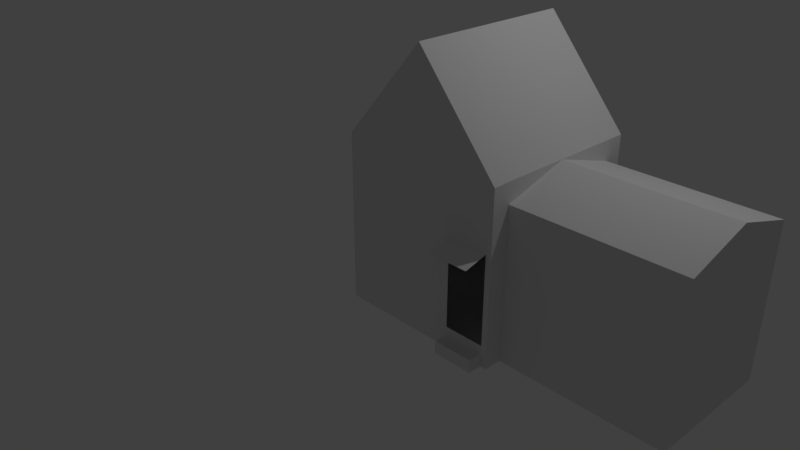 # Source: Home.blend  (saved by Blender 2.79.0; exported with 4.5.12 LTS)
import bpy
from mathutils import Matrix  # noqa: F401  (used for matrix-valued properties, if any)

bpy.ops.wm.read_factory_settings(use_empty=True)
scene = bpy.context.scene
scene.name = 'Scene'

# ---- collections
col_collection_1 = bpy.data.collections.new('Collection 1'); scene.collection.children.link(col_collection_1)

# ---- materials (node trees are filled in below, after node groups)
mat_material = bpy.data.materials.new('Material')
mat_material.alpha_threshold = 0.0
mat_material.use_transparent_shadow = False
mat_material.roughness = 0.5
mat_material.line_color = (0.0, 0.0, 0.0, 1.0)

# ---- material node trees

# ---- world
world_world = bpy.data.worlds.new('World'); scene.world = world_world
world_world.color = (0.05088, 0.05088, 0.05088)
world_world.use_sun_shadow = False
world_world.sun_shadow_jitter_overblur = 0.0
world_world.cycles.sampling_method = 'MANUAL'

# ---- cameras
cam_camera = bpy.data.cameras.new('Camera')
cam_camera.clip_end = 100.0
cam_camera.lens = 35.0
cam_camera.sensor_width = 32.0
cam_camera.sensor_height = 18.0
cam_camera.ortho_scale = 7.314
cam_camera.dof.focus_distance = 0.0
cam_camera.dof.aperture_fstop = 128.0

# ---- lights
light_lamp = bpy.data.lights.new('Lamp', 'POINT')
light_lamp.transmission_factor = 0.0
light_lamp.cutoff_distance = 30.0
light_lamp.energy = 100.0
light_lamp.shadow_buffer_clip_start = 1.001
light_lamp.shadow_soft_size = 0.1
light_lamp.shadow_maximum_resolution = 0.006
light_lamp.use_absolute_resolution = True

# ---- meshes
me_cube_001 = bpy.data.meshes.new('Cube.001')
me_cube_001.from_pydata([(0.9813, -0.1255, 0.1269), (0.9813, -1.688, 0.1269), (0.9813, -1.688, -1.873), (0.9813, -0.1255, -1.873), (2.981, -0.1255, -1.873), (2.981, -1.688, -1.873), (2.981, -1.688, 0.1329), (2.981, -0.1255, 0.1329), (2.981, 0.0969, 0.1329), (2.981, 0.0969, -1.873), (2.981, -1.903, 0.1269), (2.981, -1.903, -1.873), (0.9813, 0.0969, 0.1269), (0.9813, 0.0969, -1.873), (0.9813, -1.903, 0.1269), (0.9813, -1.903, -1.873), (0.9813, -0.1472, -0.0875), (0.9813, -1.675, -0.1047), (2.981, -0.1255, -0.1047), (2.981, -1.903, -0.1047), (2.981, -1.688, -0.1047), (2.981, 0.0969, -0.1047), (0.9813, -1.903, -0.1047), (0.9813, 0.0969, -0.08291), (1.981, -0.1255, -1.873), (1.981, -1.688, -1.873), (1.981, -1.688, 1.288), (1.981, -0.1255, 1.288), (1.981, -1.903, 1.288), (1.981, -1.903, -1.873), (1.981, 0.0969, 1.288), (1.981, 0.0969, -1.873), (1.981, -1.903, -0.1047), (1.981, 0.0969, -0.1047), (2.981, -0.1255, -0.1047), (2.981, -0.1255, -1.873), (2.981, -1.688, -1.873), (2.981, -1.688, -0.1047), (4.893, -0.1255, -0.1047), (4.893, -0.1255, -1.873), (4.893, -1.688, -1.873), (4.893, -1.688, -0.1047), (2.981, -0.907, -1.873), (2.981, -0.907, 0.1329), (0.9813, -0.907, 0.1269), (0.9813, -0.907, -1.873), (2.981, -0.907, -0.1047), (0.9813, -0.907, -0.09594), (1.981, -0.907, 1.288), (1.981, -0.907, -1.873), (2.981, -0.907, -1.873), (2.981, -0.907, 0.1299), (4.893, -0.907, -1.873), (4.893, -0.907, 0.1299), (0.9813, -0.5452, -0.4806), (0.9813, -1.28, -0.4806), (2.981, -0.1255, -0.2475), (2.981, -1.903, -0.2516), (2.981, -1.688, -0.2516), (2.981, 0.0969, -0.2516), (0.9813, 0.0969, -0.2516), (0.9813, -1.903, -0.2516), (1.981, 0.0969, -0.2516), (1.981, -1.903, -0.2516), (2.981, -0.1255, -0.1809), (2.981, -1.688, -0.1724), (4.893, -0.1255, -0.1663), (4.893, -1.688, -0.1663), (4.893, -0.907, -0.1442), (0.9813, -0.907, -0.4804), (0.9813, -1.903, 0.1253), (0.9813, -0.1255, 0.1321), (0.9813, -1.688, 0.1321), (2.981, -0.1255, 0.1321), (2.981, -1.903, 0.1253), (2.981, -1.688, 0.1321), (2.981, 0.0969, 0.1321), (0.9813, 0.0969, 0.1321), (1.981, -1.903, 0.1374), (1.981, 0.0969, 0.1552), (2.981, -0.907, 0.1321), (0.9813, -0.907, 0.1321), (0.9813, -0.558, -1.223), (0.9813, -1.264, -1.236), (2.981, -0.1255, -1.723), (2.981, -1.903, -1.723), (2.981, -1.688, -1.723), (2.981, 0.0969, -1.723), (0.9813, 0.0969, -1.723), (1.981, 0.0969, -1.723), (1.981, -1.903, -1.723), (2.981, -0.1255, -1.717), (2.981, -1.688, -1.716), (4.893, -0.1255, -1.715), (4.893, -1.688, -1.715), (4.893, -0.907, -1.713), (0.9813, -0.907, -1.228), (0.9813, -1.903, -1.723), (0.9813, -1.903, -0.5841), (0.9813, -0.5481, -0.6483), (0.9813, -1.277, -0.6512), (2.981, -0.1255, -0.581), (2.981, -1.903, -0.5841), (2.981, -1.688, -0.5841), (2.981, 0.0969, -0.5841), (0.9813, 0.0969, -0.5841), (1.981, 0.0969, -0.5841), (1.981, -1.903, -0.5841), (2.981, -0.1255, -0.528), (2.981, -1.688, -0.5212), (4.893, -0.1255, -0.5164), (4.893, -1.688, -0.5164), (4.893, -0.907, -0.4988), (0.9813, -0.5489, -0.699), (0.9813, -1.276, -0.7028), (2.981, -0.1255, -0.6817), (2.981, -1.903, -0.6846), (2.981, -1.688, -0.6846), (2.981, 0.0969, -0.6846), (0.9813, 0.0969, -0.6846), (1.981, 0.0969, -0.6846), (1.981, -1.903, -0.6846), (2.981, -0.1255, -0.6328), (2.981, -1.688, -0.6266), (4.893, -0.1255, -0.6221), (4.893, -1.688, -0.6221), (4.893, -0.907, -0.6059), (0.9813, -1.903, -0.6846), (0.9813, -0.5571, -1.173), (0.9813, -1.265, -1.185), (2.981, -0.1255, -1.624), (2.981, -1.903, -1.624), (2.981, -1.688, -1.624), (2.981, 0.0969, -1.624), (0.9813, 0.0969, -1.624), (1.981, 0.0969, -1.624), (1.981, -1.903, -1.624), (2.981, -0.1255, -1.613), (2.981, -1.688, -1.612), (4.893, -0.1255, -1.611), (4.893, -1.688, -1.611), (4.893, -0.907, -1.608), (0.9813, -1.903, -1.624), (2.913, -1.688, 0.2122), (2.913, -0.1255, 0.2122), (2.913, -1.903, -1.873), (2.913, 0.0969, 0.2122), (2.913, 0.0969, -0.1047), (2.913, -0.1255, -1.873), (2.913, -1.688, -1.873), (2.913, -1.903, 0.2067), (2.913, 0.0969, -1.873), (2.913, -1.903, -0.1047), (2.913, -0.907, 0.2122), (2.913, -0.907, -1.873), (2.913, -1.903, -0.2516), (2.913, 0.0969, -0.2516), (2.913, -1.903, 0.1262), (2.913, 0.0969, 0.1337), (2.913, 0.0969, -1.723), (2.913, -1.903, -1.723), (2.913, 0.0969, -0.5841), (2.913, -1.903, -0.5841), (2.913, -1.903, -0.5839), (2.913, 0.0969, -0.6846), (2.913, 0.0969, -1.624), (2.913, -1.903, -1.624), (2.429, -0.1255, -1.873), (2.429, -1.688, -1.873), (2.429, -1.903, 0.7676), (2.429, 0.0969, -1.873), (2.429, -1.903, -0.1047), (2.429, -0.907, -1.873), (2.429, -1.903, -0.2516), (2.429, -1.903, 0.132), (2.429, -1.903, -1.723), (2.429, -1.903, -0.5841), (2.429, -1.903, -0.5839), (2.429, -1.903, -1.624), (2.429, -1.688, 0.7702), (2.429, -0.1255, 0.7702), (2.429, -1.903, -1.873), (2.429, 0.0969, 0.7702), (2.429, 0.0969, -0.1047), (2.429, -0.907, 0.7702), (2.429, 0.0969, -0.2516), (2.429, 0.0969, 0.1448), (2.429, 0.0969, -1.723), (2.429, 0.0969, -0.5841), (2.429, 0.0969, -0.6846), (2.429, 0.0969, -1.624), (2.429, -2.067, -1.873), (2.913, -2.067, -1.873), (2.913, -2.067, -1.723), (2.429, -2.067, -1.723), (2.913, -1.903, -0.5841), (2.913, -1.903, -0.5839), (2.429, -1.903, -0.5841), (2.429, -1.903, -0.5839), (2.913, -1.902, -0.2516), (2.913, -1.902, -0.5841), (2.429, -1.902, -0.2516), (2.429, -1.902, -0.5841), (2.913, -2.179, -0.6588), (2.913, -1.903, -0.5839), (2.429, -2.179, -0.6588), (2.429, -1.903, -0.5839), (0.9813, -0.3065, -1.601), (0.9813, -1.511, -1.606), (2.981, -0.1255, -1.81), (2.981, -1.903, -1.81), (2.981, -1.688, -1.81), (2.981, 0.0969, -1.81), (0.9813, 0.0969, -1.81), (1.981, 0.0969, -1.81), (1.981, -1.903, -1.81), (2.981, -0.1255, -1.808), (2.981, -1.688, -1.807), (4.893, -0.1255, -1.807), (4.893, -1.688, -1.807), (4.893, -0.907, -1.806), (0.9813, -0.907, -1.603), (0.9813, -1.903, -1.81), (2.913, -1.903, -1.81), (2.913, 0.0969, -1.81), (2.429, 0.0969, -1.81), (2.429, -1.903, -1.81), (2.913, -2.067, -1.81), (2.429, -2.067, -1.81)], [], [(154, 42, 5, 149), (81, 44, 0, 71), (71, 0, 12, 77), (149, 5, 11, 145), (80, 43, 6, 75), (158, 146, 8, 76), (48, 44, 1, 26), (76, 8, 7, 73), (26, 1, 14, 28), (30, 12, 0, 27), (151, 9, 4, 148), (70, 14, 1, 72), (75, 6, 10, 74), (78, 28, 14, 70), (63, 32, 22, 61), (58, 20, 19, 57), (61, 22, 17, 55), (59, 21, 18, 56), (156, 147, 21, 59), (56, 18, 34, 64), (54, 16, 23, 60), (69, 47, 16, 54), (60, 23, 33, 62), (173, 171, 32, 63), (174, 169, 28, 78), (13, 31, 24, 3), (182, 30, 27, 180), (179, 26, 28, 169), (184, 48, 26, 179), (77, 12, 30, 79), (2, 25, 29, 15), (45, 49, 25, 2), (51, 37, 41, 53), (42, 4, 35, 50), (46, 20, 37, 51), (211, 5, 36, 217), (68, 53, 41, 67), (50, 35, 39, 52), (217, 36, 40, 219), (64, 34, 38, 66), (36, 50, 52, 40), (66, 38, 53, 68), (18, 46, 51, 34), (5, 42, 50, 36), (34, 51, 53, 38), (3, 24, 49, 45), (180, 27, 48, 184), (55, 17, 47, 69), (27, 0, 44, 48), (73, 7, 43, 80), (72, 1, 44, 81), (148, 4, 42, 154), (110, 66, 68, 112), (108, 64, 66, 110), (37, 65, 67, 41), (112, 68, 67, 111), (20, 58, 65, 37), (176, 173, 63, 107), (105, 60, 62, 106), (99, 54, 60, 105), (101, 56, 64, 108), (161, 156, 59, 104), (104, 59, 56, 101), (98, 61, 55, 100), (103, 58, 57, 102), (107, 63, 61, 98), (17, 72, 81, 47), (18, 73, 80, 46), (23, 77, 79, 33), (171, 174, 78, 32), (32, 78, 70, 22), (20, 75, 74, 19), (22, 70, 72, 17), (21, 76, 73, 18), (147, 158, 76, 21), (46, 80, 75, 20), (16, 71, 77, 23), (47, 81, 71, 16), (215, 90, 97, 222), (211, 86, 85, 210), (222, 97, 83, 208), (212, 87, 84, 209), (224, 159, 87, 212), (209, 84, 91, 216), (207, 82, 88, 213), (221, 96, 82, 207), (213, 88, 89, 214), (226, 175, 90, 215), (220, 95, 94, 219), (216, 91, 93, 218), (218, 93, 95, 220), (208, 83, 96, 221), (138, 92, 94, 140), (132, 86, 92, 138), (58, 103, 109, 65), (65, 109, 111, 67), (121, 107, 98, 127), (117, 103, 102, 116), (127, 98, 100, 114), (118, 104, 101, 115), (164, 161, 104, 118), (115, 101, 108, 122), (113, 99, 105, 119), (119, 105, 106, 120), (177, 176, 107, 121), (126, 112, 111, 125), (122, 108, 110, 124), (124, 110, 112, 126), (139, 124, 126, 141), (137, 122, 124, 139), (141, 126, 125, 140), (178, 177, 121, 136), (134, 119, 120, 135), (128, 113, 119, 134), (130, 115, 122, 137), (165, 164, 118, 133), (133, 118, 115, 130), (142, 127, 114, 129), (132, 117, 116, 131), (136, 121, 127, 142), (103, 117, 123, 109), (109, 123, 125, 111), (90, 136, 142, 97), (86, 132, 131, 85), (97, 142, 129, 83), (87, 133, 130, 84), (159, 165, 133, 87), (84, 130, 137, 91), (82, 128, 134, 88), (88, 134, 135, 89), (175, 178, 136, 90), (95, 141, 140, 94), (91, 137, 139, 93), (93, 139, 141, 95), (117, 132, 138, 123), (123, 138, 140, 125), (85, 131, 166, 160), (187, 190, 165, 159), (190, 189, 164, 165), (131, 116, 163, 166), (116, 102, 162, 163), (189, 188, 161, 164), (210, 85, 160, 223), (225, 187, 159, 224), (183, 186, 158, 147), (19, 74, 157, 152), (188, 185, 156, 161), (102, 57, 155, 162), (167, 148, 154, 172), (7, 144, 153, 43), (43, 153, 143, 6), (6, 143, 150, 10), (8, 146, 144, 7), (74, 10, 150, 157), (57, 19, 152, 155), (185, 183, 147, 156), (170, 151, 148, 167), (186, 182, 146, 158), (168, 149, 145, 181), (172, 154, 149, 168), (49, 172, 168, 25), (25, 168, 181, 29), (79, 30, 182, 186), (31, 170, 167, 24), (62, 33, 183, 185), (24, 167, 172, 49), (106, 62, 185, 188), (33, 79, 186, 183), (214, 89, 187, 225), (120, 106, 188, 189), (135, 120, 189, 190), (89, 135, 190, 187), (160, 166, 178, 175), (162, 176, 197, 195), (181, 145, 192, 191), (152, 157, 174, 171), (162, 155, 199, 200), (144, 180, 184, 153), (153, 184, 179, 143), (143, 179, 169, 150), (146, 182, 180, 144), (157, 150, 169, 174), (155, 152, 171, 173), (227, 193, 194, 228), (160, 175, 194, 193), (226, 181, 191, 228), (223, 160, 193, 227), (198, 196, 204, 206), (176, 177, 198, 197), (177, 163, 196, 198), (163, 162, 195, 196), (200, 199, 201, 202), (176, 162, 200, 202), (173, 176, 202, 201), (155, 173, 201, 199), (204, 203, 205, 206), (196, 195, 203, 204), (197, 198, 206, 205), (195, 197, 205, 203), (145, 223, 227, 192), (175, 226, 228, 194), (192, 227, 228, 191), (31, 214, 225, 170), (170, 225, 224, 151), (11, 210, 223, 145), (2, 208, 221, 45), (39, 218, 220, 52), (35, 216, 218, 39), (52, 220, 219, 40), (181, 226, 215, 29), (13, 213, 214, 31), (45, 221, 207, 3), (3, 207, 213, 13), (4, 209, 216, 35), (151, 224, 212, 9), (9, 212, 209, 4), (15, 222, 208, 2), (5, 211, 210, 11), (29, 215, 222, 15), (92, 217, 219, 94), (86, 211, 217, 92)])
me_cube_001.use_remesh_preserve_volume = False
me_cube_001.use_remesh_preserve_attributes = False
me_cube_001.use_mirror_vertex_groups = False
me_cube_001.update()
me_cube = bpy.data.meshes.new('Cube')
me_cube.from_pydata([], [], [])
me_cube.materials.append(mat_material)
me_cube.use_remesh_preserve_volume = False
me_cube.use_remesh_preserve_attributes = False
me_cube.use_mirror_vertex_groups = False
me_cube.update()

# ---- objects
ob_cube_001 = bpy.data.objects.new('Cube.001', me_cube_001)
ob_cube = bpy.data.objects.new('Cube', me_cube)
ob_lamp = bpy.data.objects.new('Lamp', light_lamp)
ob_camera = bpy.data.objects.new('Camera', cam_camera)

# ---- transforms, parenting, visibility, modifiers, constraints
ob_cube_001.location = (-0.191, 1.0, 1.976)
ob_cube_001.lineart.crease_threshold = 0.0
ob_cube.location = (0.0, 0.0, 0.9946)
ob_cube.lock_rotations_4d = False
ob_cube.empty_display_type = 'ARROWS'
ob_cube.lineart.crease_threshold = 0.0
ob_lamp.location = (4.076, 1.005, 5.904)
ob_lamp.rotation_euler = (0.6503, 0.05522, 1.866)
ob_lamp.lock_rotations_4d = False
ob_lamp.empty_display_type = 'ARROWS'
ob_lamp.color = (0.0, 0.0, 0.0, 0.0)
ob_lamp.lineart.crease_threshold = 0.0
ob_camera.location = (7.481, -6.508, 5.344)
ob_camera.rotation_euler = (1.109, 0.0, 0.8149)
ob_camera.lock_rotations_4d = False
ob_camera.empty_display_type = 'ARROWS'
ob_camera.color = (0.0, 0.0, 0.0, 0.0)
ob_camera.display_type = 'WIRE'
ob_camera.lineart.crease_threshold = 0.0

# ---- collection membership
col_collection_1.objects.link(ob_cube_001)
col_collection_1.objects.link(ob_cube)
col_collection_1.objects.link(ob_lamp)
col_collection_1.objects.link(ob_camera)

# ---- scene / render settings (as saved in the file)
scene.camera = ob_camera
scene.frame_start = 1; scene.frame_end = 250; scene.frame_set(1)
scene.render.engine = 'BLENDER_EEVEE_NEXT'
scene.render.resolution_percentage = 50
scene.render.dither_intensity = 0.0
scene.cycles.use_denoising = False
scene.cycles.samples = 128
scene.cycles.sampling_pattern = 'TABULATED_SOBOL'
scene.cycles.use_adaptive_sampling = False
scene.cycles.use_light_tree = False
scene.cycles.blur_glossy = 0.0
scene.cycles.sample_clamp_indirect = 0.0
scene.view_settings.view_transform = 'Standard'
bpy.context.view_layer.update()

